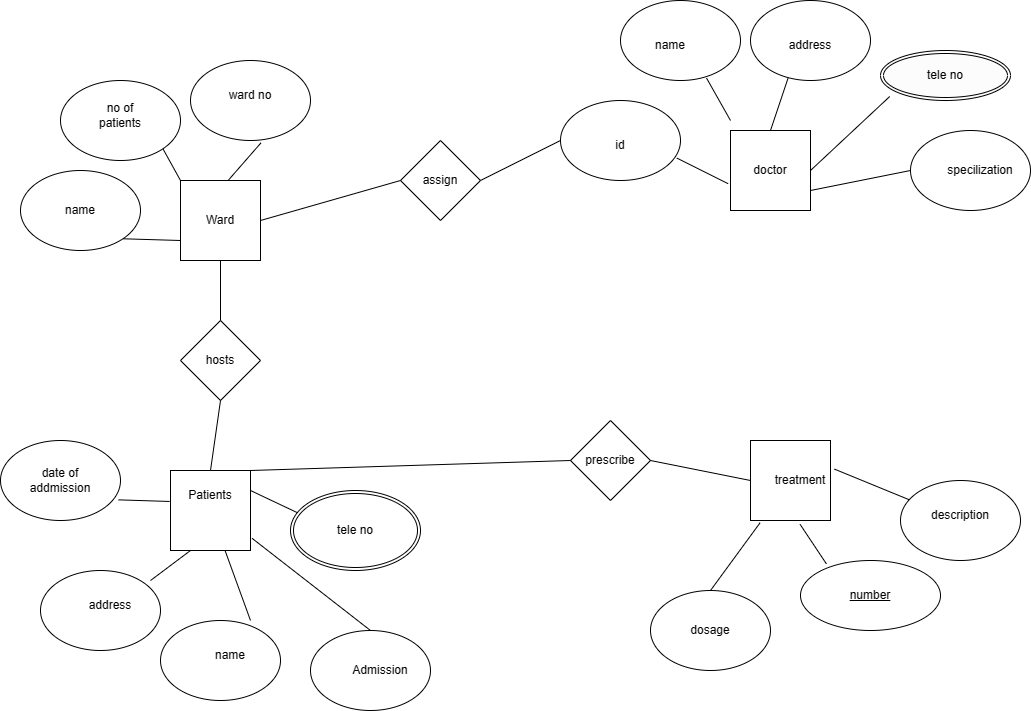

The diagram above was exported from draw.io. Its source (the exported page's mxGraphModel, read from the mxfile embedded in the PNG):
<mxGraphModel dx="2086" dy="1641" grid="1" gridSize="10" guides="1" tooltips="1" connect="1" arrows="1" fold="1" page="1" pageScale="1" pageWidth="850" pageHeight="1100" math="0" shadow="0">
  <root>
    <mxCell id="0" />
    <mxCell id="1" parent="0" />
    <mxCell id="iYlWQwEq1xtLD04zGJpK-1" value="" style="whiteSpace=wrap;html=1;aspect=fixed;" vertex="1" parent="1">
      <mxGeometry x="120" y="120" width="80" height="80" as="geometry" />
    </mxCell>
    <mxCell id="iYlWQwEq1xtLD04zGJpK-2" value="" style="whiteSpace=wrap;html=1;aspect=fixed;" vertex="1" parent="1">
      <mxGeometry x="110" y="410" width="80" height="80" as="geometry" />
    </mxCell>
    <mxCell id="iYlWQwEq1xtLD04zGJpK-3" value="" style="whiteSpace=wrap;html=1;aspect=fixed;" vertex="1" parent="1">
      <mxGeometry x="690" y="380" width="80" height="80" as="geometry" />
    </mxCell>
    <mxCell id="iYlWQwEq1xtLD04zGJpK-4" value="" style="whiteSpace=wrap;html=1;aspect=fixed;" vertex="1" parent="1">
      <mxGeometry x="670" y="70" width="80" height="80" as="geometry" />
    </mxCell>
    <mxCell id="iYlWQwEq1xtLD04zGJpK-5" value="" style="ellipse;whiteSpace=wrap;html=1;" vertex="1" parent="1">
      <mxGeometry x="-60" y="380" width="120" height="80" as="geometry" />
    </mxCell>
    <mxCell id="iYlWQwEq1xtLD04zGJpK-6" value="" style="ellipse;whiteSpace=wrap;html=1;" vertex="1" parent="1">
      <mxGeometry x="590" y="530" width="120" height="80" as="geometry" />
    </mxCell>
    <mxCell id="iYlWQwEq1xtLD04zGJpK-8" value="" style="ellipse;whiteSpace=wrap;html=1;" vertex="1" parent="1">
      <mxGeometry x="840" y="420" width="120" height="80" as="geometry" />
    </mxCell>
    <mxCell id="iYlWQwEq1xtLD04zGJpK-10" value="" style="ellipse;whiteSpace=wrap;html=1;" vertex="1" parent="1">
      <mxGeometry x="250" y="570" width="120" height="80" as="geometry" />
    </mxCell>
    <mxCell id="iYlWQwEq1xtLD04zGJpK-11" value="" style="ellipse;whiteSpace=wrap;html=1;" vertex="1" parent="1">
      <mxGeometry x="100" y="560" width="120" height="80" as="geometry" />
    </mxCell>
    <mxCell id="iYlWQwEq1xtLD04zGJpK-12" value="" style="ellipse;whiteSpace=wrap;html=1;" vertex="1" parent="1">
      <mxGeometry x="-20" y="510" width="120" height="80" as="geometry" />
    </mxCell>
    <mxCell id="iYlWQwEq1xtLD04zGJpK-13" value="" style="ellipse;whiteSpace=wrap;html=1;" vertex="1" parent="1">
      <mxGeometry x="500" y="40" width="120" height="80" as="geometry" />
    </mxCell>
    <mxCell id="iYlWQwEq1xtLD04zGJpK-14" value="" style="ellipse;whiteSpace=wrap;html=1;" vertex="1" parent="1">
      <mxGeometry x="560" y="-60" width="120" height="80" as="geometry" />
    </mxCell>
    <mxCell id="iYlWQwEq1xtLD04zGJpK-15" value="" style="ellipse;whiteSpace=wrap;html=1;" vertex="1" parent="1">
      <mxGeometry x="690" y="-60" width="120" height="80" as="geometry" />
    </mxCell>
    <mxCell id="iYlWQwEq1xtLD04zGJpK-17" value="" style="ellipse;whiteSpace=wrap;html=1;" vertex="1" parent="1">
      <mxGeometry x="850" y="70" width="120" height="80" as="geometry" />
    </mxCell>
    <mxCell id="iYlWQwEq1xtLD04zGJpK-18" value="" style="ellipse;whiteSpace=wrap;html=1;" vertex="1" parent="1">
      <mxGeometry x="130" width="120" height="80" as="geometry" />
    </mxCell>
    <mxCell id="iYlWQwEq1xtLD04zGJpK-19" value="" style="ellipse;whiteSpace=wrap;html=1;" vertex="1" parent="1">
      <mxGeometry y="20" width="120" height="80" as="geometry" />
    </mxCell>
    <mxCell id="iYlWQwEq1xtLD04zGJpK-20" value="" style="ellipse;whiteSpace=wrap;html=1;" vertex="1" parent="1">
      <mxGeometry x="-40" y="110" width="120" height="80" as="geometry" />
    </mxCell>
    <mxCell id="iYlWQwEq1xtLD04zGJpK-21" value="" style="rhombus;whiteSpace=wrap;html=1;" vertex="1" parent="1">
      <mxGeometry x="510" y="360" width="80" height="80" as="geometry" />
    </mxCell>
    <mxCell id="iYlWQwEq1xtLD04zGJpK-22" value="" style="rhombus;whiteSpace=wrap;html=1;" vertex="1" parent="1">
      <mxGeometry x="340" y="80" width="80" height="80" as="geometry" />
    </mxCell>
    <mxCell id="iYlWQwEq1xtLD04zGJpK-23" value="" style="rhombus;whiteSpace=wrap;html=1;" vertex="1" parent="1">
      <mxGeometry x="120" y="260" width="80" height="80" as="geometry" />
    </mxCell>
    <mxCell id="iYlWQwEq1xtLD04zGJpK-24" value="" style="endArrow=none;html=1;rounded=0;exitX=0.003;exitY=0.423;exitDx=0;exitDy=0;exitPerimeter=0;entryX=1;entryY=0.25;entryDx=0;entryDy=0;" edge="1" parent="1" target="iYlWQwEq1xtLD04zGJpK-2">
      <mxGeometry width="50" height="50" relative="1" as="geometry">
        <mxPoint x="240.36000000000013" y="453.84000000000015" as="sourcePoint" />
        <mxPoint x="450" y="240" as="targetPoint" />
      </mxGeometry>
    </mxCell>
    <mxCell id="iYlWQwEq1xtLD04zGJpK-25" value="" style="endArrow=none;html=1;rounded=0;exitX=0.5;exitY=0;exitDx=0;exitDy=0;entryX=1.02;entryY=0.848;entryDx=0;entryDy=0;entryPerimeter=0;" edge="1" parent="1" source="iYlWQwEq1xtLD04zGJpK-10" target="iYlWQwEq1xtLD04zGJpK-2">
      <mxGeometry width="50" height="50" relative="1" as="geometry">
        <mxPoint x="400" y="290" as="sourcePoint" />
        <mxPoint x="450" y="240" as="targetPoint" />
      </mxGeometry>
    </mxCell>
    <mxCell id="iYlWQwEq1xtLD04zGJpK-26" value="" style="endArrow=none;html=1;rounded=0;exitX=0.75;exitY=0;exitDx=0;exitDy=0;exitPerimeter=0;" edge="1" parent="1" source="iYlWQwEq1xtLD04zGJpK-11" target="iYlWQwEq1xtLD04zGJpK-2">
      <mxGeometry width="50" height="50" relative="1" as="geometry">
        <mxPoint x="400" y="290" as="sourcePoint" />
        <mxPoint x="450" y="240" as="targetPoint" />
      </mxGeometry>
    </mxCell>
    <mxCell id="iYlWQwEq1xtLD04zGJpK-27" value="" style="endArrow=none;html=1;rounded=0;entryX=0.917;entryY=0.125;entryDx=0;entryDy=0;entryPerimeter=0;exitX=0.25;exitY=1;exitDx=0;exitDy=0;" edge="1" parent="1" source="iYlWQwEq1xtLD04zGJpK-2" target="iYlWQwEq1xtLD04zGJpK-12">
      <mxGeometry width="50" height="50" relative="1" as="geometry">
        <mxPoint x="400" y="290" as="sourcePoint" />
        <mxPoint x="450" y="240" as="targetPoint" />
      </mxGeometry>
    </mxCell>
    <mxCell id="iYlWQwEq1xtLD04zGJpK-28" value="" style="endArrow=none;html=1;rounded=0;entryX=0.97;entryY=0.72;entryDx=0;entryDy=0;entryPerimeter=0;exitX=-0.03;exitY=0.665;exitDx=0;exitDy=0;exitPerimeter=0;" edge="1" parent="1" source="iYlWQwEq1xtLD04zGJpK-4" target="iYlWQwEq1xtLD04zGJpK-13">
      <mxGeometry width="50" height="50" relative="1" as="geometry">
        <mxPoint x="400" y="290" as="sourcePoint" />
        <mxPoint x="450" y="240" as="targetPoint" />
      </mxGeometry>
    </mxCell>
    <mxCell id="iYlWQwEq1xtLD04zGJpK-29" value="" style="endArrow=none;html=1;rounded=0;entryX=0.717;entryY=0.97;entryDx=0;entryDy=0;entryPerimeter=0;" edge="1" parent="1" target="iYlWQwEq1xtLD04zGJpK-14">
      <mxGeometry width="50" height="50" relative="1" as="geometry">
        <mxPoint x="670" y="60" as="sourcePoint" />
        <mxPoint x="450" y="240" as="targetPoint" />
      </mxGeometry>
    </mxCell>
    <mxCell id="iYlWQwEq1xtLD04zGJpK-30" value="" style="endArrow=none;html=1;rounded=0;entryX=0.313;entryY=0.97;entryDx=0;entryDy=0;entryPerimeter=0;exitX=0.5;exitY=0;exitDx=0;exitDy=0;" edge="1" parent="1" source="iYlWQwEq1xtLD04zGJpK-4" target="iYlWQwEq1xtLD04zGJpK-15">
      <mxGeometry width="50" height="50" relative="1" as="geometry">
        <mxPoint x="400" y="290" as="sourcePoint" />
        <mxPoint x="450" y="240" as="targetPoint" />
      </mxGeometry>
    </mxCell>
    <mxCell id="iYlWQwEq1xtLD04zGJpK-31" value="" style="endArrow=none;html=1;rounded=0;entryX=0.077;entryY=0.825;entryDx=0;entryDy=0;entryPerimeter=0;exitX=1;exitY=0.5;exitDx=0;exitDy=0;" edge="1" parent="1" source="iYlWQwEq1xtLD04zGJpK-4">
      <mxGeometry width="50" height="50" relative="1" as="geometry">
        <mxPoint x="400" y="290" as="sourcePoint" />
        <mxPoint x="829.2399999999998" y="36" as="targetPoint" />
      </mxGeometry>
    </mxCell>
    <mxCell id="iYlWQwEq1xtLD04zGJpK-32" value="" style="endArrow=none;html=1;rounded=0;entryX=0;entryY=0.5;entryDx=0;entryDy=0;exitX=1;exitY=0.75;exitDx=0;exitDy=0;" edge="1" parent="1" source="iYlWQwEq1xtLD04zGJpK-4" target="iYlWQwEq1xtLD04zGJpK-17">
      <mxGeometry width="50" height="50" relative="1" as="geometry">
        <mxPoint x="400" y="290" as="sourcePoint" />
        <mxPoint x="450" y="240" as="targetPoint" />
      </mxGeometry>
    </mxCell>
    <mxCell id="iYlWQwEq1xtLD04zGJpK-33" value="" style="endArrow=none;html=1;rounded=0;entryX=0.587;entryY=1.03;entryDx=0;entryDy=0;exitX=0.595;exitY=0;exitDx=0;exitDy=0;exitPerimeter=0;entryPerimeter=0;" edge="1" parent="1" source="iYlWQwEq1xtLD04zGJpK-1" target="iYlWQwEq1xtLD04zGJpK-18">
      <mxGeometry width="50" height="50" relative="1" as="geometry">
        <mxPoint x="170" y="110" as="sourcePoint" />
        <mxPoint x="450" y="240" as="targetPoint" />
      </mxGeometry>
    </mxCell>
    <mxCell id="iYlWQwEq1xtLD04zGJpK-34" value="" style="endArrow=none;html=1;rounded=0;entryX=1;entryY=1;entryDx=0;entryDy=0;exitX=0;exitY=0;exitDx=0;exitDy=0;" edge="1" parent="1" source="iYlWQwEq1xtLD04zGJpK-1" target="iYlWQwEq1xtLD04zGJpK-19">
      <mxGeometry width="50" height="50" relative="1" as="geometry">
        <mxPoint x="400" y="290" as="sourcePoint" />
        <mxPoint x="450" y="240" as="targetPoint" />
      </mxGeometry>
    </mxCell>
    <mxCell id="iYlWQwEq1xtLD04zGJpK-35" value="" style="endArrow=none;html=1;rounded=0;entryX=1;entryY=1;entryDx=0;entryDy=0;exitX=0;exitY=0.75;exitDx=0;exitDy=0;" edge="1" parent="1" source="iYlWQwEq1xtLD04zGJpK-1" target="iYlWQwEq1xtLD04zGJpK-20">
      <mxGeometry width="50" height="50" relative="1" as="geometry">
        <mxPoint x="400" y="290" as="sourcePoint" />
        <mxPoint x="450" y="240" as="targetPoint" />
      </mxGeometry>
    </mxCell>
    <mxCell id="iYlWQwEq1xtLD04zGJpK-36" value="" style="endArrow=none;html=1;rounded=0;entryX=0.5;entryY=1;entryDx=0;entryDy=0;exitX=0.5;exitY=0;exitDx=0;exitDy=0;" edge="1" parent="1" source="iYlWQwEq1xtLD04zGJpK-2" target="iYlWQwEq1xtLD04zGJpK-23">
      <mxGeometry width="50" height="50" relative="1" as="geometry">
        <mxPoint x="400" y="440" as="sourcePoint" />
        <mxPoint x="450" y="390" as="targetPoint" />
      </mxGeometry>
    </mxCell>
    <mxCell id="iYlWQwEq1xtLD04zGJpK-37" value="" style="endArrow=none;html=1;rounded=0;entryX=0.5;entryY=1;entryDx=0;entryDy=0;exitX=0.5;exitY=0;exitDx=0;exitDy=0;" edge="1" parent="1" source="iYlWQwEq1xtLD04zGJpK-23" target="iYlWQwEq1xtLD04zGJpK-1">
      <mxGeometry width="50" height="50" relative="1" as="geometry">
        <mxPoint x="400" y="440" as="sourcePoint" />
        <mxPoint x="450" y="390" as="targetPoint" />
      </mxGeometry>
    </mxCell>
    <mxCell id="iYlWQwEq1xtLD04zGJpK-38" value="" style="endArrow=none;html=1;rounded=0;entryX=-0.01;entryY=0.387;entryDx=0;entryDy=0;exitX=0.983;exitY=0.742;exitDx=0;exitDy=0;entryPerimeter=0;exitPerimeter=0;" edge="1" parent="1" source="iYlWQwEq1xtLD04zGJpK-5" target="iYlWQwEq1xtLD04zGJpK-2">
      <mxGeometry width="50" height="50" relative="1" as="geometry">
        <mxPoint x="400" y="440" as="sourcePoint" />
        <mxPoint x="450" y="390" as="targetPoint" />
      </mxGeometry>
    </mxCell>
    <mxCell id="iYlWQwEq1xtLD04zGJpK-39" value="" style="endArrow=none;html=1;rounded=0;entryX=0;entryY=0.5;entryDx=0;entryDy=0;exitX=1;exitY=0.5;exitDx=0;exitDy=0;" edge="1" parent="1" source="iYlWQwEq1xtLD04zGJpK-1" target="iYlWQwEq1xtLD04zGJpK-22">
      <mxGeometry width="50" height="50" relative="1" as="geometry">
        <mxPoint x="400" y="440" as="sourcePoint" />
        <mxPoint x="450" y="390" as="targetPoint" />
      </mxGeometry>
    </mxCell>
    <mxCell id="iYlWQwEq1xtLD04zGJpK-40" value="" style="endArrow=none;html=1;rounded=0;entryX=0;entryY=0.5;entryDx=0;entryDy=0;exitX=1;exitY=0.5;exitDx=0;exitDy=0;" edge="1" parent="1" source="iYlWQwEq1xtLD04zGJpK-22" target="iYlWQwEq1xtLD04zGJpK-13">
      <mxGeometry width="50" height="50" relative="1" as="geometry">
        <mxPoint x="400" y="440" as="sourcePoint" />
        <mxPoint x="450" y="390" as="targetPoint" />
      </mxGeometry>
    </mxCell>
    <mxCell id="iYlWQwEq1xtLD04zGJpK-41" value="" style="endArrow=none;html=1;rounded=0;entryX=1;entryY=0;entryDx=0;entryDy=0;exitX=0;exitY=0.5;exitDx=0;exitDy=0;" edge="1" parent="1" source="iYlWQwEq1xtLD04zGJpK-21" target="iYlWQwEq1xtLD04zGJpK-2">
      <mxGeometry width="50" height="50" relative="1" as="geometry">
        <mxPoint x="400" y="440" as="sourcePoint" />
        <mxPoint x="450" y="390" as="targetPoint" />
      </mxGeometry>
    </mxCell>
    <mxCell id="iYlWQwEq1xtLD04zGJpK-42" value="" style="endArrow=none;html=1;rounded=0;exitX=1;exitY=0.5;exitDx=0;exitDy=0;entryX=0;entryY=0.5;entryDx=0;entryDy=0;" edge="1" parent="1" source="iYlWQwEq1xtLD04zGJpK-21" target="iYlWQwEq1xtLD04zGJpK-3">
      <mxGeometry width="50" height="50" relative="1" as="geometry">
        <mxPoint x="400" y="440" as="sourcePoint" />
        <mxPoint x="690" y="380" as="targetPoint" />
      </mxGeometry>
    </mxCell>
    <mxCell id="iYlWQwEq1xtLD04zGJpK-43" value="" style="endArrow=none;html=1;rounded=0;exitX=0.62;exitY=1.048;exitDx=0;exitDy=0;exitPerimeter=0;" edge="1" parent="1" source="iYlWQwEq1xtLD04zGJpK-3">
      <mxGeometry width="50" height="50" relative="1" as="geometry">
        <mxPoint x="400" y="440" as="sourcePoint" />
        <mxPoint x="765.9003102948959" y="503.3684716482412" as="targetPoint" />
      </mxGeometry>
    </mxCell>
    <mxCell id="iYlWQwEq1xtLD04zGJpK-44" value="" style="endArrow=none;html=1;rounded=0;exitX=1.05;exitY=0.358;exitDx=0;exitDy=0;exitPerimeter=0;" edge="1" parent="1" source="iYlWQwEq1xtLD04zGJpK-3" target="iYlWQwEq1xtLD04zGJpK-8">
      <mxGeometry width="50" height="50" relative="1" as="geometry">
        <mxPoint x="400" y="440" as="sourcePoint" />
        <mxPoint x="450" y="390" as="targetPoint" />
      </mxGeometry>
    </mxCell>
    <mxCell id="iYlWQwEq1xtLD04zGJpK-45" value="" style="endArrow=none;html=1;rounded=0;entryX=0.5;entryY=0;entryDx=0;entryDy=0;exitX=0.12;exitY=1.028;exitDx=0;exitDy=0;exitPerimeter=0;" edge="1" parent="1" source="iYlWQwEq1xtLD04zGJpK-3" target="iYlWQwEq1xtLD04zGJpK-6">
      <mxGeometry width="50" height="50" relative="1" as="geometry">
        <mxPoint x="400" y="440" as="sourcePoint" />
        <mxPoint x="450" y="390" as="targetPoint" />
      </mxGeometry>
    </mxCell>
    <mxCell id="iYlWQwEq1xtLD04zGJpK-46" value="Patients" style="text;strokeColor=none;align=center;fillColor=none;html=1;verticalAlign=middle;whiteSpace=wrap;rounded=0;" vertex="1" parent="1">
      <mxGeometry x="120" y="420" width="60" height="30" as="geometry" />
    </mxCell>
    <mxCell id="iYlWQwEq1xtLD04zGJpK-47" value="Ward" style="text;strokeColor=none;align=center;fillColor=none;html=1;verticalAlign=middle;whiteSpace=wrap;rounded=0;" vertex="1" parent="1">
      <mxGeometry x="130" y="145" width="60" height="30" as="geometry" />
    </mxCell>
    <mxCell id="iYlWQwEq1xtLD04zGJpK-48" value="Admission" style="text;strokeColor=none;align=center;fillColor=none;html=1;verticalAlign=middle;whiteSpace=wrap;rounded=0;" vertex="1" parent="1">
      <mxGeometry x="290" y="595" width="60" height="30" as="geometry" />
    </mxCell>
    <mxCell id="iYlWQwEq1xtLD04zGJpK-49" value="name" style="text;strokeColor=none;align=center;fillColor=none;html=1;verticalAlign=middle;whiteSpace=wrap;rounded=0;" vertex="1" parent="1">
      <mxGeometry x="140" y="580" width="60" height="30" as="geometry" />
    </mxCell>
    <mxCell id="iYlWQwEq1xtLD04zGJpK-50" value="address" style="text;strokeColor=none;align=center;fillColor=none;html=1;verticalAlign=middle;whiteSpace=wrap;rounded=0;" vertex="1" parent="1">
      <mxGeometry x="20" y="530" width="60" height="30" as="geometry" />
    </mxCell>
    <mxCell id="iYlWQwEq1xtLD04zGJpK-57" value="tele no" style="ellipse;shape=doubleEllipse;margin=3;whiteSpace=wrap;html=1;align=center;" vertex="1" parent="1">
      <mxGeometry x="230" y="430" width="130" height="80" as="geometry" />
    </mxCell>
    <mxCell id="iYlWQwEq1xtLD04zGJpK-59" value="ward no" style="text;strokeColor=none;align=center;fillColor=none;html=1;verticalAlign=middle;whiteSpace=wrap;rounded=0;" vertex="1" parent="1">
      <mxGeometry x="160" y="20" width="60" height="30" as="geometry" />
    </mxCell>
    <mxCell id="iYlWQwEq1xtLD04zGJpK-60" value="name" style="text;strokeColor=none;align=center;fillColor=none;html=1;verticalAlign=middle;whiteSpace=wrap;rounded=0;" vertex="1" parent="1">
      <mxGeometry x="-10" y="135" width="60" height="30" as="geometry" />
    </mxCell>
    <mxCell id="iYlWQwEq1xtLD04zGJpK-61" value="no of patients" style="text;strokeColor=none;align=center;fillColor=none;html=1;verticalAlign=middle;whiteSpace=wrap;rounded=0;" vertex="1" parent="1">
      <mxGeometry x="30" y="40" width="60" height="30" as="geometry" />
    </mxCell>
    <mxCell id="iYlWQwEq1xtLD04zGJpK-62" value="assign" style="text;strokeColor=none;align=center;fillColor=none;html=1;verticalAlign=middle;whiteSpace=wrap;rounded=0;" vertex="1" parent="1">
      <mxGeometry x="350" y="105" width="60" height="30" as="geometry" />
    </mxCell>
    <mxCell id="iYlWQwEq1xtLD04zGJpK-63" value="date of addmission" style="text;strokeColor=none;align=center;fillColor=none;html=1;verticalAlign=middle;whiteSpace=wrap;rounded=0;" vertex="1" parent="1">
      <mxGeometry x="-30" y="405" width="60" height="30" as="geometry" />
    </mxCell>
    <mxCell id="iYlWQwEq1xtLD04zGJpK-66" value="hosts" style="text;strokeColor=none;align=center;fillColor=none;html=1;verticalAlign=middle;whiteSpace=wrap;rounded=0;" vertex="1" parent="1">
      <mxGeometry x="130" y="285" width="60" height="30" as="geometry" />
    </mxCell>
    <mxCell id="iYlWQwEq1xtLD04zGJpK-67" value="id" style="text;strokeColor=none;align=center;fillColor=none;html=1;verticalAlign=middle;whiteSpace=wrap;rounded=0;" vertex="1" parent="1">
      <mxGeometry x="530" y="70" width="60" height="30" as="geometry" />
    </mxCell>
    <mxCell id="iYlWQwEq1xtLD04zGJpK-68" value="name" style="text;strokeColor=none;align=center;fillColor=none;html=1;verticalAlign=middle;whiteSpace=wrap;rounded=0;" vertex="1" parent="1">
      <mxGeometry x="580" y="-30" width="60" height="30" as="geometry" />
    </mxCell>
    <mxCell id="iYlWQwEq1xtLD04zGJpK-69" value="address" style="text;strokeColor=none;align=center;fillColor=none;html=1;verticalAlign=middle;whiteSpace=wrap;rounded=0;" vertex="1" parent="1">
      <mxGeometry x="720" y="-30" width="60" height="30" as="geometry" />
    </mxCell>
    <mxCell id="iYlWQwEq1xtLD04zGJpK-70" value="specilization" style="text;strokeColor=none;align=center;fillColor=none;html=1;verticalAlign=middle;whiteSpace=wrap;rounded=0;" vertex="1" parent="1">
      <mxGeometry x="890" y="95" width="60" height="30" as="geometry" />
    </mxCell>
    <mxCell id="iYlWQwEq1xtLD04zGJpK-71" value="tele no" style="ellipse;shape=doubleEllipse;margin=3;whiteSpace=wrap;html=1;align=center;fillColor=#FCFCFC;" vertex="1" parent="1">
      <mxGeometry x="820" y="-10" width="130" height="50" as="geometry" />
    </mxCell>
    <mxCell id="iYlWQwEq1xtLD04zGJpK-72" value="doctor" style="text;strokeColor=none;align=center;fillColor=none;html=1;verticalAlign=middle;whiteSpace=wrap;rounded=0;" vertex="1" parent="1">
      <mxGeometry x="680" y="95" width="60" height="30" as="geometry" />
    </mxCell>
    <mxCell id="iYlWQwEq1xtLD04zGJpK-74" value="prescribe" style="text;strokeColor=none;align=center;fillColor=none;html=1;verticalAlign=middle;whiteSpace=wrap;rounded=0;" vertex="1" parent="1">
      <mxGeometry x="520" y="385" width="60" height="30" as="geometry" />
    </mxCell>
    <mxCell id="iYlWQwEq1xtLD04zGJpK-75" value="treatment" style="text;strokeColor=none;align=center;fillColor=none;html=1;verticalAlign=middle;whiteSpace=wrap;rounded=0;" vertex="1" parent="1">
      <mxGeometry x="710" y="405" width="60" height="30" as="geometry" />
    </mxCell>
    <mxCell id="iYlWQwEq1xtLD04zGJpK-76" value="dosage" style="text;strokeColor=none;align=center;fillColor=none;html=1;verticalAlign=middle;whiteSpace=wrap;rounded=0;" vertex="1" parent="1">
      <mxGeometry x="620" y="555" width="60" height="30" as="geometry" />
    </mxCell>
    <mxCell id="iYlWQwEq1xtLD04zGJpK-77" value="description" style="text;strokeColor=none;align=center;fillColor=none;html=1;verticalAlign=middle;whiteSpace=wrap;rounded=0;" vertex="1" parent="1">
      <mxGeometry x="870" y="440" width="60" height="30" as="geometry" />
    </mxCell>
    <mxCell id="iYlWQwEq1xtLD04zGJpK-79" value="number" style="ellipse;whiteSpace=wrap;html=1;align=center;fontStyle=4;" vertex="1" parent="1">
      <mxGeometry x="740" y="500" width="140" height="70" as="geometry" />
    </mxCell>
  </root>
</mxGraphModel>